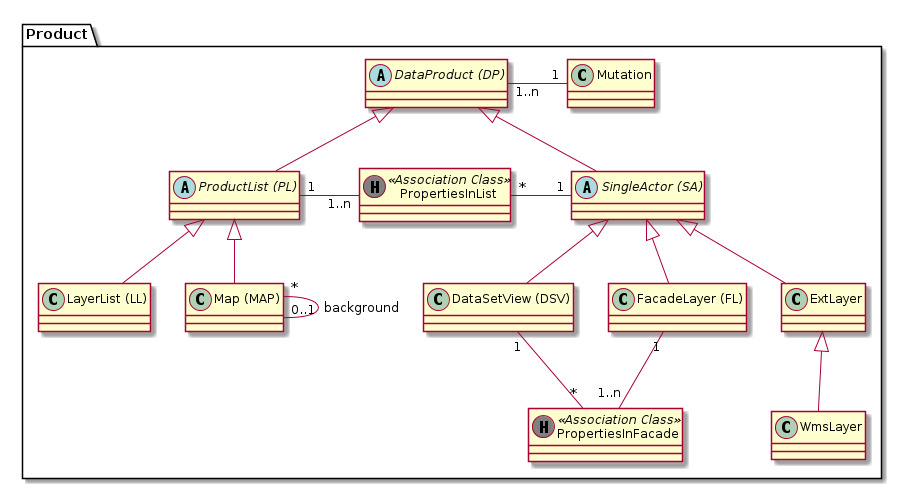

The diagram above was rendered by PlantUML. Its source (embedded in the PNG):
@startuml
package Product {
  class "Mutation" as ab
  abstract class "DataProduct (DP)" as dp

  abstract class "ProductList (PL)" as pl
  class "LayerList (LL)" as ll
  class "Map (MAP)" as map

  abstract class "SingleActor (SA)" as sa
  class "FacadeLayer (FL)" as fl
  class "DataSetView (DSV)" as dsv
  class "ExtLayer" as el
  class "WmsLayer" as wl

  class "PropertiesInFacade" as pif << (H, grey) Association Class >>
  class "PropertiesInList" as pil << (H, grey) Association Class >>

  dp <|-- pl

  pl <|-- ll
  pl <|-- map

  dp <|-- sa

  sa <|-- dsv
  sa <|-- fl
  sa <|-- el

  el <|-- wl

  pl "1" -right- "1..n" pil : "      "
  pil "*" -right- "1" sa : "      "

  map "*" -- "0..1" map : "background"

  fl "1" -- "1..n" pif : "      "
  pif "*" -up- "1" dsv : "      "

  ab "1" -left- "1..n" dp : "      "
}
@enduml